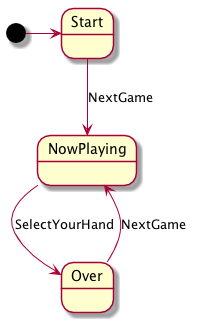

The diagram above was rendered by PlantUML. Its source (embedded in the PNG):
@startuml

[*] -> Start 
Start --> NowPlaying : NextGame
NowPlaying --> Over : SelectYourHand
Over --> NowPlaying : NextGame

@enduml